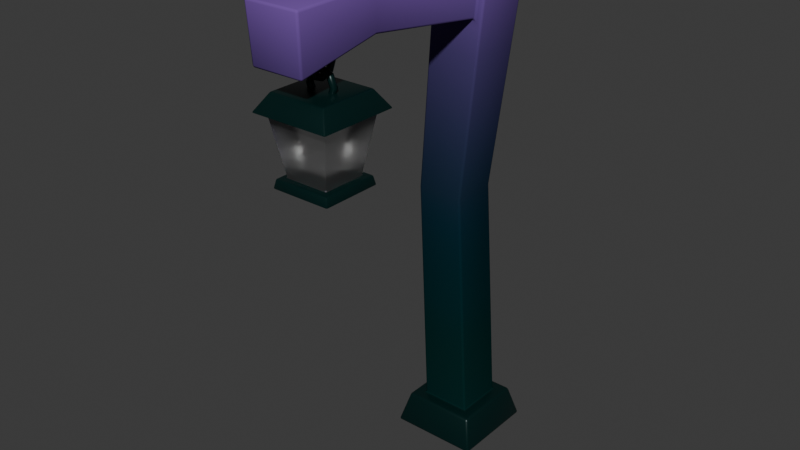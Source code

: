 # Source: Lantern-Post.blend  (saved by Blender 4.0.36; exported with 4.5.12 LTS)
import bpy
from mathutils import Matrix  # noqa: F401  (used for matrix-valued properties, if any)

bpy.ops.wm.read_factory_settings(use_empty=True)
scene = bpy.context.scene
scene.name = 'Scene'

# ---- collections
col_collection = bpy.data.collections.new('Collection'); scene.collection.children.link(col_collection)

# ---- images (referenced by path relative to the original .blend; pixels are not part of the script)
import os
ASSET_DIR = os.environ.get("B2B_ASSET_DIR", "")  # directory of the original .blend (textures are referenced by path, not embedded)
HERE = os.path.dirname(os.path.abspath(__file__))  # packed textures are extracted next to this script under _unpacked/

def load_image(name, relpath, width, height, colorspace="sRGB"):
    """Load a texture the original file referenced (path relative to the .blend, or extracted next to this script)."""
    p = next((c for c in (os.path.join(HERE, relpath), os.path.join(ASSET_DIR, relpath)) if relpath and os.path.exists(c)), "")
    if p:
        img = bpy.data.images.load(p, check_existing=True)
        img.name = name
    else:  # same state as the original file: an image datablock whose file is absent (Cycles renders it pink)
        img = bpy.data.images.new(name, width, height)
        img.source = "FILE"
        img.filepath = "//" + (relpath or name)
    img.colorspace_settings.name = colorspace
    return img
img_lamp_post = load_image('Lamp-Post', 'Lamp-Post.png', 1024, 1024, 'sRGB')
img_lamp = load_image('Lamp', 'Lamp.png', 1024, 1024, 'sRGB')

# ---- materials (node trees are filled in below, after node groups)
mat_lamp__post_gradient = bpy.data.materials.new('Lamp- Post-Gradient')
mat_metal = bpy.data.materials.new('Metal')
mat_glass = bpy.data.materials.new('Glass')
mat_glass.use_raytrace_refraction = True
mat_glass.use_screen_refraction = True
mat_glass.thickness_mode = 'SLAB'

# ---- node groups
ng_auto_smooth = bpy.data.node_groups.new('Auto Smooth', 'GeometryNodeTree')
_s = ng_auto_smooth.interface.new_socket(name='Geometry', in_out='OUTPUT', socket_type='NodeSocketGeometry')
_s = ng_auto_smooth.interface.new_socket(name='Geometry', in_out='INPUT', socket_type='NodeSocketGeometry')
_s = ng_auto_smooth.interface.new_socket(name='Angle', in_out='INPUT', socket_type='NodeSocketFloat')
_s.subtype = 'ANGLE'
_s.min_value = 0.0
_s.max_value = 3.142
ng_auto_smooth.is_modifier = True
_N = ng_auto_smooth.nodes; _L = ng_auto_smooth.links
n0 = _N.new('NodeGroupOutput'); n0.name = 'Group Output'; n0.location = (480, -100)
n1 = _N.new('NodeGroupInput'); n1.name = 'Group Input'; n1.location = (-420, -300)
n2 = _N.new('NodeGroupInput'); n2.name = 'Group Input.001'; n2.location = (-60, -100)
n3 = _N.new('GeometryNodeSetShadeSmooth'); n3.name = 'Set Shade Smooth'; n3.location = (120, -100)
n3.domain = 'EDGE'
n4 = _N.new('GeometryNodeSetShadeSmooth'); n4.name = 'Set Shade Smooth.001'; n4.location = (300, -100)
n5 = _N.new('GeometryNodeInputMeshEdgeAngle'); n5.name = 'Edge Angle'; n5.location = (-420, -220)
n6 = _N.new('GeometryNodeInputEdgeSmooth'); n6.name = 'Is Edge Smooth'; n6.location = (-60, -160)
n7 = _N.new('GeometryNodeInputShadeSmooth'); n7.name = 'Is Face Smooth'; n7.location = (-240, -340)
n8 = _N.new('FunctionNodeBooleanMath'); n8.name = 'Boolean Math'; n8.location = (-60, -220)
n9 = _N.new('FunctionNodeCompare'); n9.name = 'Compare'; n9.location = (-240, -180)
n9.operation = 'LESS_EQUAL'
_L.new(n5.outputs[0], n9.inputs[0])
_L.new(n4.outputs[0], n0.inputs[0])
_L.new(n1.outputs[1], n9.inputs[1])
_L.new(n9.outputs[0], n8.inputs[0])
_L.new(n7.outputs[0], n8.inputs[1])
_L.new(n2.outputs[0], n3.inputs[0])
_L.new(n6.outputs[0], n3.inputs[1])
_L.new(n3.outputs[0], n4.inputs[0])
_L.new(n8.outputs[0], n3.inputs[2])
n0.is_active_output = True

# ---- material node trees
mat_lamp__post_gradient.use_nodes = True; mat_lamp__post_gradient.node_tree.nodes.clear()
_N = mat_lamp__post_gradient.node_tree.nodes; _L = mat_lamp__post_gradient.node_tree.links
n0 = _N.new('ShaderNodeOutputMaterial'); n0.name = 'Material Output.001'; n0.location = (97, 100)
n1 = _N.new('ShaderNodeBsdfPrincipled'); n1.name = 'Principled BSDF.001'; n1.location = (-193, 100)
n1.inputs[2].default_value = 1.0
n1.inputs[3].default_value = 1.0
n2 = _N.new('ShaderNodeSeparateXYZ'); n2.name = 'Separate XYZ'; n2.location = (-656, 44)
n3 = _N.new('ShaderNodeMapping'); n3.name = 'Mapping'; n3.location = (-848, 29)
n3.inputs[1].default_value = (0.0, 0.0, -0.1)
n4 = _N.new('ShaderNodeTexCoord'); n4.name = 'Texture Coordinate'; n4.location = (-1053, 26)
n5 = _N.new('ShaderNodeValToRGB'); n5.name = 'Color Ramp'; n5.location = (-479, 36)
n5.color_ramp.interpolation = 'B_SPLINE'
while len(n5.color_ramp.elements) > 1: n5.color_ramp.elements.remove(n5.color_ramp.elements[-1])
n5.color_ramp.elements[0].position = 0.1864; n5.color_ramp.elements[0].color = (0.001821, 0.02029, 0.01938, 1.0)
_e = n5.color_ramp.elements.new(0.6682); _e.color = (0.005182, 0.02416, 0.0497, 1.0)
_e = n5.color_ramp.elements.new(1.0); _e.color = (0.3516, 0.15, 0.6653, 1.0)
n6 = _N.new('ShaderNodeTexImage'); n6.name = 'Image Texture'; n6.location = (348, 24)
n6.image = img_lamp_post
_L.new(n1.outputs[0], n0.inputs[0])
_L.new(n5.outputs[0], n1.inputs[0])
_L.new(n2.outputs[2], n5.inputs[0])
_L.new(n3.outputs[0], n2.inputs[0])
_L.new(n4.outputs[0], n3.inputs[0])
n0.is_active_output = True
mat_metal.use_nodes = True; mat_metal.node_tree.nodes.clear()
_N = mat_metal.node_tree.nodes; _L = mat_metal.node_tree.links
n0 = _N.new('ShaderNodeBsdfPrincipled'); n0.name = 'Principled BSDF'; n0.location = (10, 300)
n0.inputs[0].default_value = (0.001821, 0.02029, 0.01938, 1.0)
n0.inputs[1].default_value = 0.3409
n0.inputs[2].default_value = 0.3409
n0.inputs[3].default_value = 1.45
n1 = _N.new('ShaderNodeOutputMaterial'); n1.name = 'Material Output'; n1.location = (300, 300)
n2 = _N.new('ShaderNodeTexImage'); n2.name = 'Image Texture'; n2.location = (327, 111)
n2.image = img_lamp_post
_L.new(n0.outputs[0], n1.inputs[0])
n1.is_active_output = True
mat_glass.use_nodes = True; mat_glass.node_tree.nodes.clear()
_N = mat_glass.node_tree.nodes; _L = mat_glass.node_tree.links
n0 = _N.new('ShaderNodeBsdfPrincipled'); n0.name = 'Principled BSDF'; n0.location = (10, 300)
n0.inputs[2].default_value = 0.2818
n0.inputs[3].default_value = 1.45
n0.inputs[14].default_value = (0.7607, 0.6239, 0.8227, 1.0)
n0.inputs[18].default_value = 0.9636
n1 = _N.new('ShaderNodeOutputMaterial'); n1.name = 'Material Output'; n1.location = (300, 300)
n2 = _N.new('ShaderNodeTexImage'); n2.name = 'Image Texture'; n2.location = (383, 48)
n2.image = img_lamp
n3 = _N.new('ShaderNodeValue'); n3.name = 'Value'; n3.location = (300, 140)
n3.outputs[0].default_value = 0.0
_L.new(n0.outputs[0], n1.inputs[0])
_L.new(n3.outputs[0], n1.inputs[3])
n1.is_active_output = True

# ---- world
world_world = bpy.data.worlds.new('World'); scene.world = world_world
world_world.use_nodes = True; world_world.node_tree.nodes.clear()
_N = world_world.node_tree.nodes; _L = world_world.node_tree.links
n0 = _N.new('ShaderNodeOutputWorld'); n0.name = 'World Output'; n0.location = (300, 300)
n1 = _N.new('ShaderNodeBackground'); n1.name = 'Background'; n1.location = (10, 300)
n1.inputs[0].default_value = (0.05088, 0.05088, 0.05088, 1.0)
_L.new(n1.outputs[0], n0.inputs[0])
n0.is_active_output = True
world_world.color = (0.05088, 0.05088, 0.05088)
world_world.use_sun_shadow = False
world_world.sun_shadow_jitter_overblur = 0.0

# ---- meshes
me_plane = bpy.data.meshes.new('Plane')
me_plane.from_pydata([(-1.0, -1.0, 0.0), (1.0, -1.0, 0.0), (-1.0, 1.0, 0.0), (1.0, 1.0, 0.0), (-0.5552, 0.5552, 0.7183), (-0.5552, -0.5552, 0.7183), (0.5552, -0.5552, 0.7183), (0.5552, 0.5552, 0.7183), (-0.8093, 0.8093, 0.7183), (-0.8093, -0.8093, 0.7183), (0.8093, -0.8093, 0.7183), (0.8093, 0.8093, 0.7183), (-0.6589, 1.043, 11.5), (-0.6589, -0.2486, 11.76), (0.6589, -0.2486, 11.76), (0.6589, 1.043, 11.5), (-0.5146, 0.1174, 6.108), (0.5146, 0.1174, 6.108), (0.5146, -0.9118, 6.108), (-0.5146, -0.9118, 6.108), (-0.6034, 0.6873, 9.427), (0.4506, -0.4852, 9.744), (0.6034, 0.6873, 9.427), (-0.4506, -0.4852, 9.744), (-0.6355, 0.8927, 10.62), (0.4746, -0.3745, 10.69), (0.6355, 0.8927, 10.62), (-0.4746, -0.3745, 10.69), (-0.6355, -0.3563, 10.84), (-0.6034, -0.5034, 9.588), (0.6034, -0.5034, 9.588), (0.6355, -0.3563, 10.84), (-0.4455, -3.339, 11.0), (-0.4229, -3.285, 10.11), (0.4229, -3.285, 10.11), (0.4455, -3.339, 11.0), (-0.6037, -5.366, 11.03), (-0.573, -5.293, 9.829), (0.573, -5.293, 9.829), (0.6037, -5.366, 11.03)], [], [(0, 2, 3, 1), (26, 24, 12, 15), (1, 3, 11, 10), (2, 0, 9, 8), (3, 2, 8, 11), (0, 1, 10, 9), (5, 4, 8, 9), (6, 5, 9, 10), (7, 6, 10, 11), (4, 7, 11, 8), (13, 14, 15, 12), (28, 31, 14, 13), (31, 26, 15, 14), (24, 28, 13, 12), (4, 5, 19, 16), (6, 7, 17, 18), (5, 6, 18, 19), (7, 4, 16, 17), (16, 19, 29, 20), (18, 17, 22, 30), (19, 18, 30, 29), (17, 16, 20, 22), (20, 29, 28, 24), (30, 22, 26, 31), (25, 27, 32, 35), (22, 20, 24, 26), (23, 27, 28, 29), (21, 23, 29, 30), (25, 21, 30, 31), (27, 25, 31, 28), (34, 35, 39, 38), (23, 21, 34, 33), (21, 25, 35, 34), (27, 23, 33, 32), (37, 38, 39, 36), (32, 33, 37, 36), (35, 32, 36, 39), (33, 34, 38, 37)])
me_plane.polygons.foreach_set('use_smooth', [True] * 38)
me_plane.polygons.foreach_set('material_index', [1, 0, 1, 1, 1, 1, 1, 1, 1, 1, 0, 0, 0, 0, 0, 0, 0, 0, 0, 0, 0, 0, 0, 0, 0, 0, 0, 0, 0, 0, 0, 0, 0, 0, 0, 0, 0, 0])
_uv = me_plane.uv_layers.new(name='UVMap')
_uv.uv.foreach_set('vector', [0.9425, 0.6338, 0.7614, 0.6338, 0.7614, 0.4527, 0.9425, 0.4527, 0.5461, 0.07972, 0.431, 0.07972, 0.4289, 0.0, 0.5482, 0.0, 0.8268, 0.6338, 0.8268, 0.815, 0.7614, 0.7979, 0.7614, 0.6512, 0.5482, 0.8154, 0.5482, 0.6343, 0.6136, 0.6517, 0.6136, 0.7983, 0.8912, 0.6338, 0.8912, 0.815, 0.8268, 0.7977, 0.8268, 0.6511, 0.6146, 0.4531, 0.6146, 0.6343, 0.5482, 0.617, 0.5482, 0.4704, 0.8498, 0.9386, 0.9503, 0.9386, 0.9733, 0.9616, 0.8268, 0.9616, 0.8498, 0.838, 0.8498, 0.9386, 0.8268, 0.9616, 0.8268, 0.815, 0.9503, 0.838, 0.8498, 0.838, 0.8268, 0.815, 0.9733, 0.815, 0.9503, 0.9386, 0.9503, 0.838, 0.9733, 0.815, 0.9733, 0.9616, 0.9939, 2.516e-10, 0.9939, 0.1194, 0.8759, 0.1194, 0.8759, 4.948e-10, 0.4267, 0.0837, 0.3116, 0.0837, 0.3095, 0.0, 0.4289, 0.0, 0.2787, 0.08344, 0.1648, 0.09819, 0.1547, 0.01842, 0.2727, 2.723e-08, 0.1447, 0.09819, 0.03084, 0.08344, 0.03681, -6.38e-10, 0.1547, 0.01842, 0.1547, 0.9955, 0.05428, 1.0, 4.597e-09, 0.5138, 0.09312, 0.5096, 0.2552, 1.0, 0.1547, 0.9955, 0.2164, 0.5096, 0.3095, 0.5138, 0.4195, 0.9984, 0.3189, 0.9984, 0.3226, 0.5154, 0.4158, 0.5154, 0.5388, 0.9774, 0.4383, 0.9774, 0.4419, 0.4909, 0.5351, 0.4909, 0.09312, 0.5096, 4.597e-09, 0.5138, 0.02267, 0.1975, 0.1311, 0.2072, 0.3095, 0.5138, 0.2164, 0.5096, 0.1784, 0.2072, 0.2868, 0.1975, 0.4158, 0.5154, 0.3226, 0.5154, 0.3145, 0.1981, 0.4238, 0.1981, 0.5351, 0.4909, 0.4419, 0.4909, 0.4339, 0.1887, 0.5432, 0.1887, 0.1311, 0.2072, 0.02267, 0.1975, 0.03084, 0.08344, 0.1447, 0.09819, 0.2868, 0.1975, 0.1784, 0.2072, 0.1648, 0.09819, 0.2787, 0.08344, 0.6459, 0.4531, 0.5599, 0.4531, 0.5625, 0.1836, 0.6433, 0.1836, 0.5432, 0.1887, 0.4339, 0.1887, 0.431, 0.07972, 0.5461, 0.07972, 0.41, 0.1839, 0.4122, 0.09789, 0.4267, 0.0837, 0.4238, 0.1981, 0.3284, 0.1839, 0.41, 0.1839, 0.4238, 0.1981, 0.3145, 0.1981, 0.3262, 0.09789, 0.3284, 0.1839, 0.3145, 0.1981, 0.3116, 0.0837, 0.4122, 0.09789, 0.3262, 0.09789, 0.3116, 0.0837, 0.4267, 0.0837, 0.8472, 0.19, 0.7667, 0.1837, 0.7669, -1.164e-09, 0.8759, 0.008514, 0.6687, 0.4527, 0.7503, 0.4527, 0.7478, 0.7062, 0.6712, 0.7062, 0.8759, 0.4442, 0.7904, 0.4527, 0.7667, 0.1837, 0.8472, 0.19, 0.7431, 0.4527, 0.6576, 0.4442, 0.6863, 0.19, 0.7667, 0.1837, 0.6563, 0.8182, 0.6563, 0.922, 0.5482, 0.9248, 0.5482, 0.8154, 0.7667, 0.1837, 0.6863, 0.19, 0.6576, 0.008514, 0.7665, -2.125e-08, 0.6433, 0.1836, 0.5625, 0.1836, 0.5482, 0.0, 0.6576, 0.0, 0.6712, 0.7062, 0.7478, 0.7062, 0.7614, 0.8882, 0.6576, 0.8882])
me_plane.materials.append(mat_lamp__post_gradient)
me_plane.materials.append(mat_metal)
me_plane.update()
me_plane_001 = bpy.data.meshes.new('Plane.001')
me_plane_001.from_pydata([(-1.0, -1.0, 0.0), (1.0, -1.0, 0.0), (-1.0, 1.0, 0.0), (1.0, 1.0, 0.0), (-0.7172, 0.7172, 0.3044), (-0.7172, -0.7172, 0.3044), (0.7172, -0.7172, 0.3044), (0.7172, 0.7172, 0.3044), (-0.9357, 0.9357, 0.3044), (-0.9357, -0.9357, 0.3044), (0.9357, -0.9357, 0.3044), (0.9357, 0.9357, 0.3044), (-1.05, 1.05, 2.213), (-1.05, -1.05, 2.213), (1.05, -1.05, 2.213), (1.05, 1.05, 2.213), (-1.33, 1.33, 2.213), (-1.33, -1.33, 2.213), (1.33, -1.33, 2.213), (1.33, 1.33, 2.213), (-0.9551, 0.9551, 2.792), (-0.9551, -0.9551, 2.792), (0.9551, -0.9551, 2.792), (0.9551, 0.9551, 2.792), (-1.143, 1.143, 2.503), (1.143, 1.143, 2.503), (1.143, -1.143, 2.503), (-1.143, -1.143, 2.503)], [], [(0, 2, 3, 1), (7, 4, 12, 15), (3, 2, 8, 11), (0, 1, 10, 9), (1, 3, 11, 10), (2, 0, 9, 8), (5, 4, 8, 9), (6, 5, 9, 10), (7, 6, 10, 11), (4, 7, 11, 8), (14, 15, 19, 18), (5, 6, 14, 13), (6, 7, 15, 14), (4, 5, 13, 12), (25, 24, 20, 23), (12, 13, 17, 16), (15, 12, 16, 19), (13, 14, 18, 17), (21, 22, 23, 20), (27, 26, 22, 21), (26, 25, 23, 22), (24, 27, 21, 20), (16, 17, 27, 24), (18, 19, 25, 26), (17, 18, 26, 27), (19, 16, 24, 25)])
me_plane_001.polygons.foreach_set('use_smooth', [True] * 26)
me_plane_001.polygons.foreach_set('material_index', [0, 1, 0, 0, 0, 0, 0, 0, 0, 0, 0, 1, 1, 1, 0, 0, 0, 0, 0, 0, 0, 0, 0, 0, 0, 0])
_uv = me_plane_001.uv_layers.new(name='UVMap')
_uv.uv.foreach_set('vector', [0.692, 0.7795, 0.692, 1.0, 0.4714, 1.0, 0.4714, 0.7795, 0.6812, 0.5846, 0.6812, 0.7428, 0.4714, 0.7795, 0.4714, 0.548, 0.8903, 5.131e-10, 0.8903, 0.2205, 0.8566, 0.2134, 0.8566, 0.007088, 0.8566, 1.986e-09, 0.8566, 0.2205, 0.823, 0.2134, 0.823, 0.007088, 0.8994, 0.2933, 0.8994, 0.5138, 0.8657, 0.5067, 0.8657, 0.3004, 0.924, -9.595e-10, 0.924, 0.2205, 0.8903, 0.2134, 0.8903, 0.007088, 0.27, 0.8077, 0.27, 0.9659, 0.2459, 0.99, 0.2459, 0.7836, 0.4282, 0.8077, 0.27, 0.8077, 0.2459, 0.7836, 0.4523, 0.7836, 0.4282, 0.9659, 0.4282, 0.8077, 0.4523, 0.7836, 0.4523, 0.99, 0.27, 0.9659, 0.4282, 0.9659, 0.4523, 0.99, 0.2459, 0.99, 0.03089, 0.2624, 0.2624, 0.2624, 0.2933, 0.2933, 1.282e-08, 0.2933, 0.823, 0.03669, 0.823, 0.1948, 0.6132, 0.2315, 0.6132, -5.168e-10, 0.8657, 0.33, 0.8657, 0.4881, 0.656, 0.5248, 0.656, 0.2933, 0.891, 0.5846, 0.891, 0.7428, 0.6812, 0.7795, 0.6812, 0.548, 0.3902, 0.02067, 0.3902, 0.2726, 0.3579, 0.252, 0.3579, 0.04134, 0.2624, 0.03089, 0.03089, 0.03089, 0.0, 0.0, 0.2933, -1.282e-08, 0.2624, 0.2624, 0.2624, 0.03089, 0.2933, -1.282e-08, 0.2933, 0.2933, 0.03089, 0.03089, 0.03089, 0.2624, 1.282e-08, 0.2933, 0.0, 0.0, 0.692, 0.9901, 0.692, 0.7795, 0.9026, 0.7795, 0.9026, 0.9901, 0.3256, 0.02067, 0.3256, 0.2726, 0.2933, 0.252, 0.2933, 0.04134, 0.4548, 0.02067, 0.4548, 0.2726, 0.4225, 0.252, 0.4225, 0.04134, 0.5194, 0.02067, 0.5194, 0.2726, 0.4871, 0.252, 0.4871, 0.04134, 0.5517, 2.172e-09, 0.5517, 0.2933, 0.5194, 0.2726, 0.5194, 0.02067, 0.4871, 4.995e-09, 0.4871, 0.2933, 0.4548, 0.2726, 0.4548, 0.02067, 0.3579, -2.501e-09, 0.3579, 0.2933, 0.3256, 0.2726, 0.3256, 0.02067, 0.4225, -5.324e-09, 0.4225, 0.2933, 0.3902, 0.2726, 0.3902, 0.02067])
me_plane_001.materials.append(mat_metal)
me_plane_001.materials.append(mat_glass)
me_plane_001.update()
me_torus_002 = bpy.data.meshes.new('Torus.002')
me_torus_002.from_pydata([(1.25, 6.782, -2.726e-07), (1.177, 6.782, 0.1768), (1.0, 6.782, 0.25), (0.8232, 6.782, 0.1768), (0.75, 6.782, -2.726e-07), (0.8232, 6.782, -0.1768), (1.0, 6.782, -0.25), (1.177, 6.782, -0.1768), (0.8839, 7.666, -2.726e-07), (0.8321, 7.614, 0.1768), (0.7071, 7.489, 0.25), (0.5821, 7.364, 0.1768), (0.5303, 7.312, -2.726e-07), (0.5821, 7.364, -0.1768), (0.7071, 7.489, -0.25), (0.8321, 7.614, -0.1768), (9.437e-08, 8.032, -2.726e-07), (8.884e-08, 7.959, 0.1768), (7.55e-08, 7.782, 0.25), (6.215e-08, 7.605, 0.1768), (5.662e-08, 7.532, -2.726e-07), (6.215e-08, 7.605, -0.1768), (7.55e-08, 7.782, -0.25), (8.884e-08, 7.959, -0.1768), (-0.8839, 7.666, -2.726e-07), (-0.8321, 7.614, 0.1768), (-0.7071, 7.489, 0.25), (-0.5821, 7.364, 0.1768), (-0.5303, 7.312, -2.726e-07), (-0.5821, 7.364, -0.1768), (-0.7071, 7.489, -0.25), (-0.8321, 7.614, -0.1768), (-1.25, 6.782, -2.726e-07), (-1.177, 6.782, 0.1768), (-1.0, 6.782, 0.25), (-0.8232, 6.782, 0.1768), (-0.75, 6.782, -2.726e-07), (-0.8232, 6.782, -0.1768), (-1.0, 6.782, -0.25), (-1.177, 6.782, -0.1768), (-0.8839, 5.898, -2.726e-07), (-0.8321, 5.95, 0.1768), (-0.7071, 6.075, 0.25), (-0.5821, 6.2, 0.1768), (-0.5303, 6.252, -2.726e-07), (-0.5821, 6.2, -0.1768), (-0.7071, 6.075, -0.25), (-0.8321, 5.95, -0.1768), (9.437e-08, 5.532, -2.726e-07), (8.884e-08, 5.605, 0.1768), (7.55e-08, 5.782, 0.25), (6.215e-08, 5.959, 0.1768), (5.662e-08, 6.032, -2.726e-07), (6.215e-08, 5.959, -0.1768), (7.55e-08, 5.782, -0.25), (8.884e-08, 5.605, -0.1768), (0.8839, 5.898, -2.726e-07), (0.8321, 5.95, 0.1768), (0.7071, 6.075, 0.25), (0.5821, 6.2, 0.1768), (0.5303, 6.252, -2.726e-07), (0.5821, 6.2, -0.1768), (0.7071, 6.075, -0.25), (0.8321, 5.95, -0.1768)], [], [(0, 8, 9, 1), (1, 9, 10, 2), (2, 10, 11, 3), (3, 11, 12, 4), (4, 12, 13, 5), (5, 13, 14, 6), (6, 14, 15, 7), (7, 15, 8, 0), (8, 16, 17, 9), (9, 17, 18, 10), (10, 18, 19, 11), (11, 19, 20, 12), (12, 20, 21, 13), (13, 21, 22, 14), (14, 22, 23, 15), (15, 23, 16, 8), (16, 24, 25, 17), (17, 25, 26, 18), (18, 26, 27, 19), (19, 27, 28, 20), (20, 28, 29, 21), (21, 29, 30, 22), (22, 30, 31, 23), (23, 31, 24, 16), (24, 32, 33, 25), (25, 33, 34, 26), (26, 34, 35, 27), (27, 35, 36, 28), (28, 36, 37, 29), (29, 37, 38, 30), (30, 38, 39, 31), (31, 39, 32, 24), (32, 40, 41, 33), (33, 41, 42, 34), (34, 42, 43, 35), (35, 43, 44, 36), (36, 44, 45, 37), (37, 45, 46, 38), (38, 46, 47, 39), (39, 47, 40, 32), (40, 48, 49, 41), (41, 49, 50, 42), (42, 50, 51, 43), (43, 51, 52, 44), (44, 52, 53, 45), (45, 53, 54, 46), (46, 54, 55, 47), (47, 55, 48, 40), (48, 56, 57, 49), (49, 57, 58, 50), (50, 58, 59, 51), (51, 59, 60, 52), (52, 60, 61, 53), (53, 61, 62, 54), (54, 62, 63, 55), (55, 63, 56, 48), (56, 0, 1, 57), (57, 1, 2, 58), (58, 2, 3, 59), (59, 3, 4, 60), (60, 4, 5, 61), (61, 5, 6, 62), (62, 6, 7, 63), (63, 7, 0, 56)])
me_torus_002.polygons.foreach_set('use_smooth', [True] * 64)
_uv = me_torus_002.uv_layers.new(name='UVMap')
_uv.uv.foreach_set('vector', [0.9213, 0.73, 0.9059, 0.6256, 0.927, 0.6256, 0.9415, 0.7239, 0.4054, 0.7836, 0.312, 0.7836, 0.3217, 0.7656, 0.4011, 0.7656, 0.4011, 0.7656, 0.3217, 0.7656, 0.326, 0.7476, 0.3914, 0.7476, 0.924, 0.06947, 0.9243, 1.209e-09, 0.9452, 0.003175, 0.9449, 0.06647, 0.9449, 0.06647, 0.9452, 0.003175, 0.9607, 0.0001498, 0.9604, 0.06962, 0.09371, 0.5045, 0.1591, 0.5045, 0.1688, 0.5225, 0.08944, 0.5225, 0.08944, 0.5225, 0.1688, 0.5225, 0.1731, 0.5405, 0.07968, 0.5405, 0.9055, 0.7292, 0.891, 0.631, 0.9059, 0.6256, 0.9213, 0.73, 0.9059, 0.6256, 0.9213, 0.548, 0.9415, 0.5525, 0.927, 0.6256, 0.312, 0.7836, 0.2459, 0.7134, 0.2656, 0.7059, 0.3217, 0.7656, 0.3217, 0.7656, 0.2656, 0.7059, 0.2798, 0.6985, 0.326, 0.7476, 0.9414, 0.2373, 0.924, 0.1881, 0.9449, 0.1851, 0.9607, 0.2299, 0.1495, 0.497, 0.1916, 0.4523, 0.2053, 0.4554, 0.1591, 0.5045, 0.1591, 0.5045, 0.2053, 0.4554, 0.2249, 0.4628, 0.1688, 0.5225, 0.1688, 0.5225, 0.2249, 0.4628, 0.2391, 0.4703, 0.1731, 0.5405, 0.533, 0.3008, 0.5079, 0.371, 0.487, 0.3679, 0.5136, 0.2933, 0.487, 0.3679, 0.487, 0.4734, 0.4714, 0.4703, 0.4714, 0.371, 0.2459, 0.7134, 0.2459, 0.6141, 0.2656, 0.6216, 0.2656, 0.7059, 0.2656, 0.7059, 0.2656, 0.6216, 0.2798, 0.629, 0.2798, 0.6985, 0.924, 0.1881, 0.9243, 0.1187, 0.9452, 0.1218, 0.9449, 0.1851, 0.9449, 0.1851, 0.9452, 0.1218, 0.9607, 0.1188, 0.9604, 0.1883, 0.2053, 0.4554, 0.2053, 0.3859, 0.2249, 0.3784, 0.2249, 0.4628, 0.2249, 0.4628, 0.2249, 0.3784, 0.2391, 0.371, 0.2391, 0.4703, 0.5079, 0.371, 0.5079, 0.4703, 0.487, 0.4734, 0.487, 0.3679, 0.9228, 0.7795, 0.9382, 0.8572, 0.9171, 0.8572, 0.9026, 0.784, 0.2459, 0.6141, 0.312, 0.5439, 0.3217, 0.5619, 0.2656, 0.6216, 0.2656, 0.6216, 0.3217, 0.5619, 0.326, 0.5799, 0.2798, 0.629, 0.1787, 0.9554, 0.1612, 0.9063, 0.182, 0.9032, 0.198, 0.948, 0.1916, 0.389, 0.1495, 0.3442, 0.1591, 0.3368, 0.2053, 0.3859, 0.2053, 0.3859, 0.1591, 0.3368, 0.1688, 0.3188, 0.2249, 0.3784, 0.2249, 0.3784, 0.1688, 0.3188, 0.1731, 0.3008, 0.2391, 0.371, 0.5079, 0.4703, 0.533, 0.5405, 0.5136, 0.548, 0.487, 0.4734, 0.9382, 0.8572, 0.9228, 0.9615, 0.9026, 0.9554, 0.9171, 0.8572, 0.312, 0.5439, 0.4054, 0.5439, 0.4011, 0.5619, 0.3217, 0.5619, 0.3217, 0.5619, 0.4011, 0.5619, 0.3914, 0.5799, 0.326, 0.5799, 0.1612, 0.9063, 0.1612, 0.8368, 0.182, 0.8399, 0.182, 0.9032, 0.182, 0.9032, 0.182, 0.8399, 0.1976, 0.8368, 0.1976, 0.9063, 0.1591, 0.3368, 0.09371, 0.3368, 0.08944, 0.3188, 0.1688, 0.3188, 0.1688, 0.3188, 0.08944, 0.3188, 0.07968, 0.3008, 0.1731, 0.3008, 0.9531, 0.8625, 0.9386, 0.9607, 0.9228, 0.9615, 0.9382, 0.8572, 0.5751, 0.548, 0.5485, 0.4734, 0.5694, 0.4703, 0.5945, 0.5405, 0.4054, 0.5439, 0.4714, 0.6141, 0.4572, 0.6216, 0.4011, 0.5619, 0.4011, 0.5619, 0.4572, 0.6216, 0.4376, 0.629, 0.3914, 0.5799, 0.1612, 0.8368, 0.1787, 0.7877, 0.198, 0.7952, 0.182, 0.8399, 0.08742, 0.948, 0.1034, 0.9032, 0.1243, 0.9063, 0.1067, 0.9554, 0.09371, 0.3368, 0.04751, 0.3859, 0.03331, 0.3784, 0.08944, 0.3188, 0.08944, 0.3188, 0.03331, 0.3784, 0.01363, 0.371, 0.07968, 0.3008, 0.07968, 0.3008, 0.01363, 0.371, -3.649e-08, 0.3679, 0.07016, 0.2933, 0.5485, 0.4734, 0.5485, 0.3679, 0.5694, 0.371, 0.5694, 0.4703, 0.4714, 0.6141, 0.4714, 0.7134, 0.4572, 0.7059, 0.4572, 0.6216, 0.4572, 0.6216, 0.4572, 0.7059, 0.4376, 0.6985, 0.4376, 0.629, 0.08788, 0.9063, 0.08788, 0.8368, 0.1034, 0.8399, 0.1034, 0.9032, 0.1034, 0.9032, 0.1034, 0.8399, 0.1243, 0.8368, 0.1243, 0.9063, 0.04751, 0.3859, 0.04751, 0.4554, 0.03331, 0.4628, 0.03331, 0.3784, 0.03331, 0.3784, 0.03331, 0.4628, 0.01363, 0.4703, 0.01363, 0.371, 0.533, 0.4703, 0.533, 0.371, 0.5485, 0.3679, 0.5485, 0.4734, 0.5485, 0.3679, 0.5751, 0.2933, 0.5945, 0.3008, 0.5694, 0.371, 0.4714, 0.7134, 0.4054, 0.7836, 0.4011, 0.7656, 0.4572, 0.7059, 0.4572, 0.7059, 0.4011, 0.7656, 0.3914, 0.7476, 0.4376, 0.6985, 0.9414, 0.1187, 0.924, 0.06947, 0.9449, 0.06647, 0.9607, 0.1113, 0.1034, 0.8399, 0.08742, 0.7952, 0.1067, 0.7877, 0.1243, 0.8368, 0.04751, 0.4554, 0.09371, 0.5045, 0.08944, 0.5225, 0.03331, 0.4628, 0.03331, 0.4628, 0.08944, 0.5225, 0.07968, 0.5405, 0.01363, 0.4703, 0.01363, 0.4703, 0.07968, 0.5405, 0.07016, 0.548, -3.188e-08, 0.4734])
me_torus_002.materials.append(mat_metal)
me_torus_002.update()
me_torus_003 = bpy.data.meshes.new('Torus.003')
me_torus_003.from_pydata([(1.25, 8.217, -3.592e-07), (1.177, 8.217, 0.1768), (1.0, 8.217, 0.25), (0.8232, 8.217, 0.1768), (0.75, 8.217, -3.592e-07), (0.8232, 8.217, -0.1768), (1.0, 8.217, -0.25), (1.177, 8.217, -0.1768), (0.8839, 9.101, -3.592e-07), (0.8321, 9.049, 0.1768), (0.7071, 8.924, 0.25), (0.5821, 8.799, 0.1768), (0.5303, 8.747, -3.592e-07), (0.5821, 8.799, -0.1768), (0.7071, 8.924, -0.25), (0.8321, 9.049, -0.1768), (2.002e-06, 9.467, -3.592e-07), (1.996e-06, 9.394, 0.1768), (1.983e-06, 9.217, 0.25), (1.97e-06, 9.04, 0.1768), (1.964e-06, 8.967, -3.592e-07), (1.97e-06, 9.04, -0.1768), (1.983e-06, 9.217, -0.25), (1.996e-06, 9.394, -0.1768), (-0.8839, 9.101, -3.592e-07), (-0.8321, 9.049, 0.1768), (-0.7071, 8.924, 0.25), (-0.5821, 8.799, 0.1768), (-0.5303, 8.747, -3.592e-07), (-0.5821, 8.799, -0.1768), (-0.7071, 8.924, -0.25), (-0.8321, 9.049, -0.1768), (-1.25, 8.217, -3.592e-07), (-1.177, 8.217, 0.1768), (-1.0, 8.217, 0.25), (-0.8232, 8.217, 0.1768), (-0.75, 8.217, -3.592e-07), (-0.8232, 8.217, -0.1768), (-1.0, 8.217, -0.25), (-1.177, 8.217, -0.1768), (-0.8839, 7.333, -3.592e-07), (-0.8321, 7.385, 0.1768), (-0.7071, 7.51, 0.25), (-0.5821, 7.635, 0.1768), (-0.5303, 7.687, -3.592e-07), (-0.5821, 7.635, -0.1768), (-0.7071, 7.51, -0.25), (-0.8321, 7.385, -0.1768), (2.002e-06, 6.967, -3.592e-07), (1.996e-06, 7.04, 0.1768), (1.983e-06, 7.217, 0.25), (1.97e-06, 7.394, 0.1768), (1.964e-06, 7.467, -3.592e-07), (1.97e-06, 7.394, -0.1768), (1.983e-06, 7.217, -0.25), (1.996e-06, 7.04, -0.1768), (0.8839, 7.333, -3.592e-07), (0.8321, 7.385, 0.1768), (0.7071, 7.51, 0.25), (0.5821, 7.635, 0.1768), (0.5303, 7.687, -3.592e-07), (0.5821, 7.635, -0.1768), (0.7071, 7.51, -0.25), (0.8321, 7.385, -0.1768)], [], [(0, 8, 9, 1), (1, 9, 10, 2), (2, 10, 11, 3), (3, 11, 12, 4), (4, 12, 13, 5), (5, 13, 14, 6), (6, 14, 15, 7), (7, 15, 8, 0), (8, 16, 17, 9), (9, 17, 18, 10), (10, 18, 19, 11), (11, 19, 20, 12), (12, 20, 21, 13), (13, 21, 22, 14), (14, 22, 23, 15), (15, 23, 16, 8), (16, 24, 25, 17), (17, 25, 26, 18), (18, 26, 27, 19), (19, 27, 28, 20), (20, 28, 29, 21), (21, 29, 30, 22), (22, 30, 31, 23), (23, 31, 24, 16), (24, 32, 33, 25), (25, 33, 34, 26), (26, 34, 35, 27), (27, 35, 36, 28), (28, 36, 37, 29), (29, 37, 38, 30), (30, 38, 39, 31), (31, 39, 32, 24), (32, 40, 41, 33), (33, 41, 42, 34), (34, 42, 43, 35), (35, 43, 44, 36), (36, 44, 45, 37), (37, 45, 46, 38), (38, 46, 47, 39), (39, 47, 40, 32), (40, 48, 49, 41), (41, 49, 50, 42), (42, 50, 51, 43), (43, 51, 52, 44), (44, 52, 53, 45), (45, 53, 54, 46), (46, 54, 55, 47), (47, 55, 48, 40), (48, 56, 57, 49), (49, 57, 58, 50), (50, 58, 59, 51), (51, 59, 60, 52), (52, 60, 61, 53), (53, 61, 62, 54), (54, 62, 63, 55), (55, 63, 56, 48), (56, 0, 1, 57), (57, 1, 2, 58), (58, 2, 3, 59), (59, 3, 4, 60), (60, 4, 5, 61), (61, 5, 6, 62), (62, 6, 7, 63), (63, 7, 0, 56)])
me_torus_003.polygons.foreach_set('use_smooth', [True] * 64)
_uv = me_torus_003.uv_layers.new(name='UVMap')
_uv.uv.foreach_set('vector', [0.935, 0.3976, 0.9196, 0.2933, 0.9354, 0.2941, 0.95, 0.3923, 0.4714, 0.4679, 0.4034, 0.5319, 0.3982, 0.5121, 0.456, 0.4577, 0.456, 0.4577, 0.3982, 0.5121, 0.389, 0.4961, 0.4365, 0.4513, 0.198, 0.8572, 0.1983, 0.7877, 0.2192, 0.7909, 0.2189, 0.8542, 0.2189, 0.8542, 0.2192, 0.7909, 0.2347, 0.7879, 0.2344, 0.8573, 0.08008, 0.584, 0.03388, 0.6331, 0.0142, 0.6256, 0.07033, 0.566, 0.07033, 0.566, 0.0142, 0.6256, -2.702e-08, 0.6182, 0.06605, 0.548, 0.9139, 0.3976, 0.8994, 0.2994, 0.9196, 0.2933, 0.935, 0.3976, 0.4016, 0.5439, 0.2994, 0.5376, 0.3072, 0.526, 0.4034, 0.5319, 0.4034, 0.5319, 0.3072, 0.526, 0.3164, 0.5071, 0.3982, 0.5121, 0.3982, 0.5121, 0.3164, 0.5071, 0.3216, 0.492, 0.389, 0.4961, 0.1418, 0.9554, 0.1243, 0.9063, 0.1452, 0.9032, 0.1612, 0.948, 0.04751, 0.6362, 0.04751, 0.6995, 0.03388, 0.7026, 0.03388, 0.6331, 0.03388, 0.6331, 0.03388, 0.7026, 0.0142, 0.71, 0.0142, 0.6256, 0.0142, 0.6256, 0.0142, 0.71, -3.136e-08, 0.7175, -2.702e-08, 0.6182, 0.5945, 0.5405, 0.6196, 0.4703, 0.6404, 0.4734, 0.6138, 0.548, 0.6404, 0.4734, 0.6404, 0.3679, 0.656, 0.371, 0.656, 0.4703, 0.3072, 0.526, 0.2391, 0.4537, 0.2586, 0.4457, 0.3164, 0.5071, 0.3164, 0.5071, 0.2586, 0.4457, 0.274, 0.4414, 0.3216, 0.492, 0.1243, 0.9063, 0.1243, 0.8368, 0.1452, 0.8399, 0.1452, 0.9032, 0.1452, 0.9032, 0.1452, 0.8399, 0.1607, 0.8368, 0.1607, 0.9063, 0.03388, 0.7026, 0.08008, 0.7517, 0.07033, 0.7697, 0.0142, 0.71, 0.0142, 0.71, 0.07033, 0.7697, 0.06605, 0.7877, -3.136e-08, 0.7175, 0.6196, 0.4703, 0.6196, 0.371, 0.6404, 0.3679, 0.6404, 0.4734, 0.02019, 0.7877, 0.03564, 0.8654, 0.01454, 0.8654, 2.952e-08, 0.7923, 0.2391, 0.4537, 0.2391, 0.3573, 0.2586, 0.3637, 0.2586, 0.4457, 0.2586, 0.4457, 0.2586, 0.3637, 0.274, 0.3739, 0.274, 0.4414, 0.1243, 0.8368, 0.1418, 0.7877, 0.1612, 0.7952, 0.1452, 0.8399, 0.05056, 0.948, 0.06655, 0.9032, 0.08742, 0.9063, 0.06986, 0.9554, 0.08008, 0.7517, 0.1454, 0.7517, 0.1497, 0.7697, 0.07033, 0.7697, 0.07033, 0.7697, 0.1497, 0.7697, 0.1595, 0.7877, 0.06605, 0.7877, 0.6196, 0.371, 0.5945, 0.3008, 0.6138, 0.2933, 0.6404, 0.3679, 0.03564, 0.8654, 0.02019, 0.9697, 1.93e-08, 0.9636, 0.01454, 0.8654, 0.2391, 0.3573, 0.3072, 0.2933, 0.3164, 0.3093, 0.2586, 0.3637, 0.2586, 0.3637, 0.3164, 0.3093, 0.3216, 0.3291, 0.274, 0.3739, 0.05101, 0.9063, 0.05101, 0.8368, 0.06655, 0.8399, 0.06655, 0.9032, 0.06655, 0.9032, 0.06655, 0.8399, 0.08742, 0.8368, 0.08742, 0.9063, 0.1454, 0.7517, 0.1916, 0.7026, 0.2058, 0.71, 0.1497, 0.7697, 0.1497, 0.7697, 0.2058, 0.71, 0.2255, 0.7175, 0.1595, 0.7877, 0.05056, 0.8707, 0.03601, 0.969, 0.02019, 0.9697, 0.03564, 0.8654, 0.571, 1.447e-08, 0.5977, 0.07459, 0.5768, 0.07768, 0.5517, 0.007459, 0.3072, 0.2933, 0.4034, 0.2992, 0.3982, 0.3144, 0.3164, 0.3093, 0.3164, 0.3093, 0.3982, 0.3144, 0.389, 0.3333, 0.3216, 0.3291, 0.3216, 0.3291, 0.389, 0.3333, 0.3811, 0.3449, 0.3198, 0.3411, 0.06655, 0.8399, 0.05056, 0.7952, 0.06986, 0.7877, 0.08742, 0.8368, 0.1916, 0.7026, 0.1916, 0.6331, 0.2058, 0.6256, 0.2058, 0.71, 0.2058, 0.71, 0.2058, 0.6256, 0.2255, 0.6182, 0.2255, 0.7175, 0.2255, 0.7175, 0.2255, 0.6182, 0.2391, 0.6151, 0.2391, 0.7206, 0.5977, 0.07459, 0.5977, 0.1801, 0.5768, 0.177, 0.5768, 0.07768, 0.4034, 0.2992, 0.4714, 0.3715, 0.456, 0.3758, 0.3982, 0.3144, 0.3982, 0.3144, 0.456, 0.3758, 0.4365, 0.3839, 0.389, 0.3333, 0.9415, 0.6665, 0.9418, 0.597, 0.9573, 0.6002, 0.9571, 0.6634, 0.9571, 0.6634, 0.9573, 0.6002, 0.9782, 0.5972, 0.9779, 0.6666, 0.1916, 0.6331, 0.1454, 0.584, 0.1497, 0.566, 0.2058, 0.6256, 0.2058, 0.6256, 0.1497, 0.566, 0.1595, 0.548, 0.2255, 0.6182, 0.6132, 0.07768, 0.6132, 0.177, 0.5977, 0.1801, 0.5977, 0.07459, 0.5977, 0.1801, 0.571, 0.2547, 0.5517, 0.2472, 0.5768, 0.177, 0.4714, 0.3715, 0.4714, 0.4679, 0.456, 0.4577, 0.456, 0.3758, 0.456, 0.3758, 0.456, 0.4577, 0.4365, 0.4513, 0.4365, 0.3839, 0.2154, 0.9064, 0.198, 0.8572, 0.2189, 0.8542, 0.2347, 0.899, 0.9573, 0.6002, 0.9415, 0.5553, 0.9609, 0.548, 0.9782, 0.5972, 0.1454, 0.584, 0.08008, 0.584, 0.07033, 0.566, 0.1497, 0.566, 0.1497, 0.566, 0.07033, 0.566, 0.06605, 0.548, 0.1595, 0.548, 0.8994, 0.4708, 0.9139, 0.3976, 0.935, 0.3976, 0.9196, 0.4753])
me_torus_003.materials.append(mat_metal)
me_torus_003.update()

# ---- objects
ob_post = bpy.data.objects.new('Post', me_plane)
ob_lamp = bpy.data.objects.new('Lamp', me_plane_001)
ob_torus_002 = bpy.data.objects.new('Torus.002', me_torus_002)
ob_torus_001 = bpy.data.objects.new('Torus.001', me_torus_003)

# ---- transforms, parenting, visibility, modifiers, constraints
ob_post.location = (0.0, 0.0, 0.0)
ob_post.scale = (0.1033, 0.1033, 0.1033)
_m = ob_post.modifiers.new('Bevel', 'BEVEL')
_m.width = 0.05
_m.width_pct = 0.05
_m.segments = 2
ob_lamp.location = (1.71e-16, -0.4387, 0.77)
ob_lamp.scale = (0.06788, 0.06788, 0.06788)
_m = ob_lamp.modifiers.new('Bevel', 'BEVEL')
_m.width = 0.05
_m.width_pct = 0.05
_m.segments = 2
_m = ob_lamp.modifiers.new('Auto Smooth', 'NODES')
_m.node_group = ng_auto_smooth
_gi = [s.identifier for s in ng_auto_smooth.interface.items_tree if s.item_type == 'SOCKET' and s.in_out == 'INPUT']
_m[_gi[1]] = 0.5236  # Angle
ob_torus_002.parent = ob_lamp
ob_torus_002.matrix_parent_inverse = Matrix(((14.73, -0.0, -0.0, -0.0), (-0.0, 14.73, 0.0, 9.704), (-0.0, -0.0, 14.73, -0.0), (-0.0, 0.0, -0.0, 1.0)))
ob_torus_002.location = (0.0, -0.6587, 0.0)
ob_torus_002.rotation_euler = (1.571, -0.0, 0.0)
ob_torus_002.scale = (0.0294, 0.0294, 0.0294)
ob_torus_001.parent = ob_lamp
ob_torus_001.matrix_parent_inverse = Matrix(((14.73, -0.0, -0.0, -0.0), (-0.0, 14.73, 0.0, 9.704), (-0.0, -0.0, 14.73, -0.0), (-0.0, 0.0, -0.0, 1.0)))
ob_torus_001.location = (2.665e-15, -0.6587, 0.0)
ob_torus_001.rotation_euler = (1.571, -0.0, 1.571)
ob_torus_001.scale = (0.0294, 0.0294, 0.0294)

# ---- collection membership
col_collection.objects.link(ob_post)
col_collection.objects.link(ob_lamp)
col_collection.objects.link(ob_torus_002)
col_collection.objects.link(ob_torus_001)

# ---- scene / render settings (as saved in the file)
scene.frame_start = 1; scene.frame_end = 250; scene.frame_set(1)
scene.render.engine = 'CYCLES'
scene.cycles.samples = 300
scene.cycles.sampling_pattern = 'TABULATED_SOBOL'
scene.cycles.bake_type = 'DIFFUSE'
bpy.context.view_layer.update()

# ---- added for rendering (the .blend has no active camera and no usable light): camera, sun
cam_auto = bpy.data.cameras.new('AutoCamera')
cam_auto.lens = 50.0
cam_auto.sensor_width = 36.0
cam_auto.clip_end = 1000.0
ob_auto_camera = bpy.data.objects.new('AutoCamera', cam_auto)
scene.collection.objects.link(ob_auto_camera)
ob_auto_camera.location = (1.29195, -1.77381, 1.64018)
ob_auto_camera.rotation_euler = (1.09748, -7.21219e-08, 0.694738)
scene.camera = ob_auto_camera
light_auto_sun = bpy.data.lights.new('AutoSun', 'SUN')
light_auto_sun.energy = 3.0
light_auto_sun.angle = 0.0523599
ob_auto_sun = bpy.data.objects.new('AutoSun', light_auto_sun)
scene.collection.objects.link(ob_auto_sun)
ob_auto_sun.rotation_euler = (0.872665, 0.174533, 0.523599)
bpy.context.view_layer.update()

